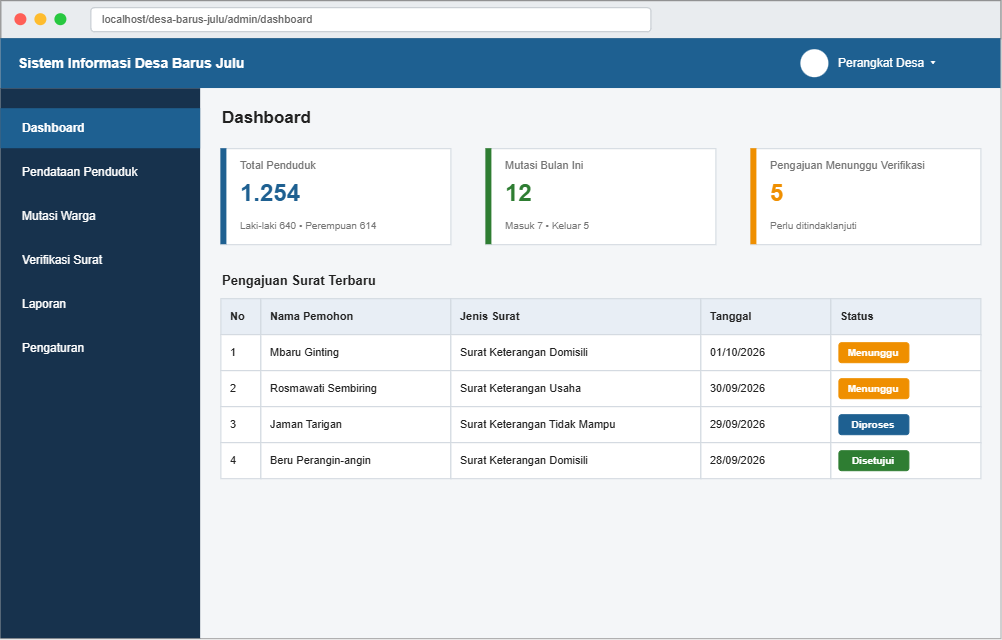

The diagram above was exported from draw.io. Its source (the exported page's mxGraphModel, read from the mxfile embedded in the PNG):
<mxGraphModel dx="1053" dy="770" grid="1" gridSize="10" guides="1" tooltips="1" connect="1" arrows="1" fold="1" page="1" pageScale="1" pageWidth="1080" pageHeight="708" math="0" shadow="0">
  <root>
    <mxCell id="0" />
    <mxCell id="1" parent="0" />
    <mxCell id="v2" parent="1" style="rounded=0;whiteSpace=wrap;html=1;fillColor=#ffffff;strokeColor=#888888;fontSize=12;fontColor=#222222;align=center;verticalAlign=middle;spacingLeft=6;spacingRight=6;spacingTop=0;spacingBottom=0;" value="" vertex="1">
      <mxGeometry height="638" width="1000" x="40" y="30" as="geometry" />
    </mxCell>
    <mxCell id="v3" parent="1" style="rounded=0;whiteSpace=wrap;html=1;fillColor=#e9ecef;strokeColor=#888888;fontSize=12;fontColor=#222222;align=center;verticalAlign=middle;spacingLeft=6;spacingRight=6;spacingTop=0;spacingBottom=0;" value="" vertex="1">
      <mxGeometry height="38" width="1000" x="40" y="30" as="geometry" />
    </mxCell>
    <mxCell id="v4" parent="1" style="ellipse;whiteSpace=wrap;html=1;fillColor=#ff5f57;strokeColor=none;fontSize=12;fontColor=#222222;align=center;verticalAlign=middle;spacingLeft=6;spacingRight=6;spacingTop=0;spacingBottom=0;" value="" vertex="1">
      <mxGeometry height="12" width="12" x="54" y="43" as="geometry" />
    </mxCell>
    <mxCell id="v5" parent="1" style="ellipse;whiteSpace=wrap;html=1;fillColor=#febc2e;strokeColor=none;fontSize=12;fontColor=#222222;align=center;verticalAlign=middle;spacingLeft=6;spacingRight=6;spacingTop=0;spacingBottom=0;" value="" vertex="1">
      <mxGeometry height="12" width="12" x="74" y="43" as="geometry" />
    </mxCell>
    <mxCell id="v6" parent="1" style="ellipse;whiteSpace=wrap;html=1;fillColor=#28c840;strokeColor=none;fontSize=12;fontColor=#222222;align=center;verticalAlign=middle;spacingLeft=6;spacingRight=6;spacingTop=0;spacingBottom=0;" value="" vertex="1">
      <mxGeometry height="12" width="12" x="94" y="43" as="geometry" />
    </mxCell>
    <mxCell id="v7" parent="1" style="rounded=1;arcSize=14;whiteSpace=wrap;html=1;fillColor=#ffffff;strokeColor=#c0c6cc;fontSize=11;fontColor=#666666;align=left;verticalAlign=middle;spacingLeft=10;spacingRight=10;spacingTop=0;spacingBottom=0;" value="localhost/desa-barus-julu/admin/dashboard" vertex="1">
      <mxGeometry height="24" width="560" x="130" y="37" as="geometry" />
    </mxCell>
    <mxCell id="v8" parent="1" style="rounded=0;whiteSpace=wrap;html=1;fillColor=#1e6091;strokeColor=none;fontSize=12;fontColor=#222222;align=center;verticalAlign=middle;spacingLeft=6;spacingRight=6;spacingTop=0;spacingBottom=0;" value="" vertex="1">
      <mxGeometry height="50" width="1000" x="40" y="68" as="geometry" />
    </mxCell>
    <mxCell id="v9" parent="1" style="rounded=0;whiteSpace=wrap;html=1;fillColor=none;strokeColor=none;fontSize=14;fontColor=#ffffff;align=left;verticalAlign=middle;spacingLeft=0;spacingRight=0;spacingTop=0;spacingBottom=0;fontStyle=1;" value="Sistem Informasi Desa Barus Julu" vertex="1">
      <mxGeometry height="50" width="500" x="56" y="68" as="geometry" />
    </mxCell>
    <mxCell id="v10" parent="1" style="ellipse;whiteSpace=wrap;html=1;fillColor=#ffffff;strokeColor=none;fontSize=12;fontColor=#222222;align=center;verticalAlign=middle;spacingLeft=6;spacingRight=6;spacingTop=0;spacingBottom=0;" value="" vertex="1">
      <mxGeometry height="28" width="28" x="840" y="79" as="geometry" />
    </mxCell>
    <mxCell id="v11" parent="1" style="rounded=0;whiteSpace=wrap;html=1;fillColor=none;strokeColor=none;fontSize=12;fontColor=#ffffff;align=left;verticalAlign=middle;spacingLeft=0;spacingRight=0;spacingTop=0;spacingBottom=0;" value="Perangkat Desa ▾" vertex="1">
      <mxGeometry height="50" width="150" x="876" y="68" as="geometry" />
    </mxCell>
    <mxCell id="v12" parent="1" style="rounded=0;whiteSpace=wrap;html=1;fillColor=#17324d;strokeColor=none;fontSize=12;fontColor=#222222;align=center;verticalAlign=middle;spacingLeft=6;spacingRight=6;spacingTop=0;spacingBottom=0;" value="" vertex="1">
      <mxGeometry height="550" width="200" x="40" y="118" as="geometry" />
    </mxCell>
    <mxCell id="v13" parent="1" style="rounded=0;whiteSpace=wrap;html=1;fillColor=#1e6091;strokeColor=none;fontSize=12;fontColor=#ffffff;align=left;verticalAlign=middle;spacingLeft=20;spacingRight=20;spacingTop=0;spacingBottom=0;fontStyle=1;" value="Dashboard" vertex="1">
      <mxGeometry height="40" width="200" x="40" y="138" as="geometry" />
    </mxCell>
    <mxCell id="v14" parent="1" style="rounded=0;whiteSpace=wrap;html=1;fillColor=none;strokeColor=none;fontSize=12;fontColor=#ffffff;align=left;verticalAlign=middle;spacingLeft=20;spacingRight=20;spacingTop=0;spacingBottom=0;" value="Pendataan Penduduk" vertex="1">
      <mxGeometry height="40" width="200" x="40" y="182" as="geometry" />
    </mxCell>
    <mxCell id="v15" parent="1" style="rounded=0;whiteSpace=wrap;html=1;fillColor=none;strokeColor=none;fontSize=12;fontColor=#ffffff;align=left;verticalAlign=middle;spacingLeft=20;spacingRight=20;spacingTop=0;spacingBottom=0;" value="Mutasi Warga" vertex="1">
      <mxGeometry height="40" width="200" x="40" y="226" as="geometry" />
    </mxCell>
    <mxCell id="v16" parent="1" style="rounded=0;whiteSpace=wrap;html=1;fillColor=none;strokeColor=none;fontSize=12;fontColor=#ffffff;align=left;verticalAlign=middle;spacingLeft=20;spacingRight=20;spacingTop=0;spacingBottom=0;" value="Verifikasi Surat" vertex="1">
      <mxGeometry height="40" width="200" x="40" y="270" as="geometry" />
    </mxCell>
    <mxCell id="v17" parent="1" style="rounded=0;whiteSpace=wrap;html=1;fillColor=none;strokeColor=none;fontSize=12;fontColor=#ffffff;align=left;verticalAlign=middle;spacingLeft=20;spacingRight=20;spacingTop=0;spacingBottom=0;" value="Laporan" vertex="1">
      <mxGeometry height="40" width="200" x="40" y="314" as="geometry" />
    </mxCell>
    <mxCell id="v18" parent="1" style="rounded=0;whiteSpace=wrap;html=1;fillColor=none;strokeColor=none;fontSize=12;fontColor=#ffffff;align=left;verticalAlign=middle;spacingLeft=20;spacingRight=20;spacingTop=0;spacingBottom=0;" value="Pengaturan" vertex="1">
      <mxGeometry height="40" width="200" x="40" y="358" as="geometry" />
    </mxCell>
    <mxCell id="v19" parent="1" style="rounded=0;whiteSpace=wrap;html=1;fillColor=#f4f6f8;strokeColor=none;fontSize=12;fontColor=#222222;align=center;verticalAlign=middle;spacingLeft=6;spacingRight=6;spacingTop=0;spacingBottom=0;" value="" vertex="1">
      <mxGeometry height="550" width="800" x="240" y="118" as="geometry" />
    </mxCell>
    <mxCell id="v20" parent="1" style="rounded=0;whiteSpace=wrap;html=1;fillColor=none;strokeColor=none;fontSize=17;fontColor=#222222;align=left;verticalAlign=middle;spacingLeft=0;spacingRight=0;spacingTop=0;spacingBottom=0;fontStyle=1;" value="Dashboard" vertex="1">
      <mxGeometry height="28" width="400" x="260" y="134" as="geometry" />
    </mxCell>
    <mxCell id="v21" parent="1" style="rounded=0;whiteSpace=wrap;html=1;fillColor=#ffffff;strokeColor=#d0d7de;fontSize=12;fontColor=#222222;align=center;verticalAlign=middle;spacingLeft=6;spacingRight=6;spacingTop=0;spacingBottom=0;" value="" vertex="1">
      <mxGeometry height="96" width="230" x="260" y="178" as="geometry" />
    </mxCell>
    <mxCell id="v22" parent="1" style="rounded=0;whiteSpace=wrap;html=1;fillColor=#1e6091;strokeColor=none;fontSize=12;fontColor=#222222;align=center;verticalAlign=middle;spacingLeft=6;spacingRight=6;spacingTop=0;spacingBottom=0;" value="" vertex="1">
      <mxGeometry height="96" width="6" x="260" y="178" as="geometry" />
    </mxCell>
    <mxCell id="v23" parent="1" style="rounded=0;whiteSpace=wrap;html=1;fillColor=none;strokeColor=none;fontSize=11;fontColor=#757575;align=left;verticalAlign=middle;spacingLeft=0;spacingRight=0;spacingTop=0;spacingBottom=0;" value="Total Penduduk" vertex="1">
      <mxGeometry height="18" width="205" x="278" y="186" as="geometry" />
    </mxCell>
    <mxCell id="v24" parent="1" style="rounded=0;whiteSpace=wrap;html=1;fillColor=none;strokeColor=none;fontSize=24;fontColor=#1e6091;align=left;verticalAlign=middle;spacingLeft=0;spacingRight=0;spacingTop=0;spacingBottom=0;fontStyle=1;" value="1.254" vertex="1">
      <mxGeometry height="38" width="205" x="278" y="204" as="geometry" />
    </mxCell>
    <mxCell id="v25" parent="1" style="rounded=0;whiteSpace=wrap;html=1;fillColor=none;strokeColor=none;fontSize=10;fontColor=#757575;align=left;verticalAlign=middle;spacingLeft=0;spacingRight=0;spacingTop=0;spacingBottom=0;" value="Laki-laki 640  •  Perempuan 614" vertex="1">
      <mxGeometry height="18" width="205" x="278" y="246" as="geometry" />
    </mxCell>
    <mxCell id="v26" parent="1" style="rounded=0;whiteSpace=wrap;html=1;fillColor=#ffffff;strokeColor=#d0d7de;fontSize=12;fontColor=#222222;align=center;verticalAlign=middle;spacingLeft=6;spacingRight=6;spacingTop=0;spacingBottom=0;" value="" vertex="1">
      <mxGeometry height="96" width="230" x="525" y="178" as="geometry" />
    </mxCell>
    <mxCell id="v27" parent="1" style="rounded=0;whiteSpace=wrap;html=1;fillColor=#2e7d32;strokeColor=none;fontSize=12;fontColor=#222222;align=center;verticalAlign=middle;spacingLeft=6;spacingRight=6;spacingTop=0;spacingBottom=0;" value="" vertex="1">
      <mxGeometry height="96" width="6" x="525" y="178" as="geometry" />
    </mxCell>
    <mxCell id="v28" parent="1" style="rounded=0;whiteSpace=wrap;html=1;fillColor=none;strokeColor=none;fontSize=11;fontColor=#757575;align=left;verticalAlign=middle;spacingLeft=0;spacingRight=0;spacingTop=0;spacingBottom=0;" value="Mutasi Bulan Ini" vertex="1">
      <mxGeometry height="18" width="205" x="543" y="186" as="geometry" />
    </mxCell>
    <mxCell id="v29" parent="1" style="rounded=0;whiteSpace=wrap;html=1;fillColor=none;strokeColor=none;fontSize=24;fontColor=#2e7d32;align=left;verticalAlign=middle;spacingLeft=0;spacingRight=0;spacingTop=0;spacingBottom=0;fontStyle=1;" value="12" vertex="1">
      <mxGeometry height="38" width="205" x="543" y="204" as="geometry" />
    </mxCell>
    <mxCell id="v30" parent="1" style="rounded=0;whiteSpace=wrap;html=1;fillColor=none;strokeColor=none;fontSize=10;fontColor=#757575;align=left;verticalAlign=middle;spacingLeft=0;spacingRight=0;spacingTop=0;spacingBottom=0;" value="Masuk 7  •  Keluar 5" vertex="1">
      <mxGeometry height="18" width="205" x="543" y="246" as="geometry" />
    </mxCell>
    <mxCell id="v31" parent="1" style="rounded=0;whiteSpace=wrap;html=1;fillColor=#ffffff;strokeColor=#d0d7de;fontSize=12;fontColor=#222222;align=center;verticalAlign=middle;spacingLeft=6;spacingRight=6;spacingTop=0;spacingBottom=0;" value="" vertex="1">
      <mxGeometry height="96" width="230" x="790" y="178" as="geometry" />
    </mxCell>
    <mxCell id="v32" parent="1" style="rounded=0;whiteSpace=wrap;html=1;fillColor=#ef8f00;strokeColor=none;fontSize=12;fontColor=#222222;align=center;verticalAlign=middle;spacingLeft=6;spacingRight=6;spacingTop=0;spacingBottom=0;" value="" vertex="1">
      <mxGeometry height="96" width="6" x="790" y="178" as="geometry" />
    </mxCell>
    <mxCell id="v33" parent="1" style="rounded=0;whiteSpace=wrap;html=1;fillColor=none;strokeColor=none;fontSize=11;fontColor=#757575;align=left;verticalAlign=middle;spacingLeft=0;spacingRight=0;spacingTop=0;spacingBottom=0;" value="Pengajuan Menunggu Verifikasi" vertex="1">
      <mxGeometry height="18" width="205" x="808" y="186" as="geometry" />
    </mxCell>
    <mxCell id="v34" parent="1" style="rounded=0;whiteSpace=wrap;html=1;fillColor=none;strokeColor=none;fontSize=24;fontColor=#ef8f00;align=left;verticalAlign=middle;spacingLeft=0;spacingRight=0;spacingTop=0;spacingBottom=0;fontStyle=1;" value="5" vertex="1">
      <mxGeometry height="38" width="205" x="808" y="204" as="geometry" />
    </mxCell>
    <mxCell id="v35" parent="1" style="rounded=0;whiteSpace=wrap;html=1;fillColor=none;strokeColor=none;fontSize=10;fontColor=#757575;align=left;verticalAlign=middle;spacingLeft=0;spacingRight=0;spacingTop=0;spacingBottom=0;" value="Perlu ditindaklanjuti" vertex="1">
      <mxGeometry height="18" width="205" x="808" y="246" as="geometry" />
    </mxCell>
    <mxCell id="v36" parent="1" style="rounded=0;whiteSpace=wrap;html=1;fillColor=none;strokeColor=none;fontSize=13;fontColor=#222222;align=left;verticalAlign=middle;spacingLeft=0;spacingRight=0;spacingTop=0;spacingBottom=0;fontStyle=1;" value="Pengajuan Surat Terbaru" vertex="1">
      <mxGeometry height="24" width="500" x="260" y="298" as="geometry" />
    </mxCell>
    <mxCell id="v37" parent="1" style="rounded=0;whiteSpace=wrap;html=1;fillColor=#e8eef5;strokeColor=#d0d7de;fontSize=11;fontColor=#222222;align=left;verticalAlign=middle;spacingLeft=8;spacingRight=8;spacingTop=0;spacingBottom=0;fontStyle=1;" value="No" vertex="1">
      <mxGeometry height="36" width="40" x="260" y="328" as="geometry" />
    </mxCell>
    <mxCell id="v38" parent="1" style="rounded=0;whiteSpace=wrap;html=1;fillColor=#e8eef5;strokeColor=#d0d7de;fontSize=11;fontColor=#222222;align=left;verticalAlign=middle;spacingLeft=8;spacingRight=8;spacingTop=0;spacingBottom=0;fontStyle=1;" value="Nama Pemohon" vertex="1">
      <mxGeometry height="36" width="190" x="300" y="328" as="geometry" />
    </mxCell>
    <mxCell id="v39" parent="1" style="rounded=0;whiteSpace=wrap;html=1;fillColor=#e8eef5;strokeColor=#d0d7de;fontSize=11;fontColor=#222222;align=left;verticalAlign=middle;spacingLeft=8;spacingRight=8;spacingTop=0;spacingBottom=0;fontStyle=1;" value="Jenis Surat" vertex="1">
      <mxGeometry height="36" width="250" x="490" y="328" as="geometry" />
    </mxCell>
    <mxCell id="v40" parent="1" style="rounded=0;whiteSpace=wrap;html=1;fillColor=#e8eef5;strokeColor=#d0d7de;fontSize=11;fontColor=#222222;align=left;verticalAlign=middle;spacingLeft=8;spacingRight=8;spacingTop=0;spacingBottom=0;fontStyle=1;" value="Tanggal" vertex="1">
      <mxGeometry height="36" width="130" x="740" y="328" as="geometry" />
    </mxCell>
    <mxCell id="v41" parent="1" style="rounded=0;whiteSpace=wrap;html=1;fillColor=#e8eef5;strokeColor=#d0d7de;fontSize=11;fontColor=#222222;align=left;verticalAlign=middle;spacingLeft=8;spacingRight=8;spacingTop=0;spacingBottom=0;fontStyle=1;" value="Status" vertex="1">
      <mxGeometry height="36" width="150" x="870" y="328" as="geometry" />
    </mxCell>
    <mxCell id="v42" parent="1" style="rounded=0;whiteSpace=wrap;html=1;fillColor=#ffffff;strokeColor=#d0d7de;fontSize=11;fontColor=#222222;align=left;verticalAlign=middle;spacingLeft=8;spacingRight=8;spacingTop=0;spacingBottom=0;" value="1" vertex="1">
      <mxGeometry height="36" width="40" x="260" y="364" as="geometry" />
    </mxCell>
    <mxCell id="v43" parent="1" style="rounded=0;whiteSpace=wrap;html=1;fillColor=#ffffff;strokeColor=#d0d7de;fontSize=11;fontColor=#222222;align=left;verticalAlign=middle;spacingLeft=8;spacingRight=8;spacingTop=0;spacingBottom=0;" value="Mbaru Ginting" vertex="1">
      <mxGeometry height="36" width="190" x="300" y="364" as="geometry" />
    </mxCell>
    <mxCell id="v44" parent="1" style="rounded=0;whiteSpace=wrap;html=1;fillColor=#ffffff;strokeColor=#d0d7de;fontSize=11;fontColor=#222222;align=left;verticalAlign=middle;spacingLeft=8;spacingRight=8;spacingTop=0;spacingBottom=0;" value="Surat Keterangan Domisili" vertex="1">
      <mxGeometry height="36" width="250" x="490" y="364" as="geometry" />
    </mxCell>
    <mxCell id="v45" parent="1" style="rounded=0;whiteSpace=wrap;html=1;fillColor=#ffffff;strokeColor=#d0d7de;fontSize=11;fontColor=#222222;align=left;verticalAlign=middle;spacingLeft=8;spacingRight=8;spacingTop=0;spacingBottom=0;" value="01/10/2026" vertex="1">
      <mxGeometry height="36" width="130" x="740" y="364" as="geometry" />
    </mxCell>
    <mxCell id="v46" parent="1" style="rounded=0;whiteSpace=wrap;html=1;fillColor=#ffffff;strokeColor=#d0d7de;fontSize=12;fontColor=#222222;align=center;verticalAlign=middle;spacingLeft=6;spacingRight=6;spacingTop=0;spacingBottom=0;" value="" vertex="1">
      <mxGeometry height="36" width="150" x="870" y="364" as="geometry" />
    </mxCell>
    <mxCell id="v47" parent="1" style="rounded=1;arcSize=14;whiteSpace=wrap;html=1;fillColor=#ef8f00;strokeColor=#ef8f00;fontSize=10;fontColor=#ffffff;align=center;verticalAlign=middle;spacingLeft=2;spacingRight=2;spacingTop=0;spacingBottom=0;fontStyle=1;" value="Menunggu" vertex="1">
      <mxGeometry height="20" width="70" x="878" y="372" as="geometry" />
    </mxCell>
    <mxCell id="v48" parent="1" style="rounded=0;whiteSpace=wrap;html=1;fillColor=#ffffff;strokeColor=#d0d7de;fontSize=11;fontColor=#222222;align=left;verticalAlign=middle;spacingLeft=8;spacingRight=8;spacingTop=0;spacingBottom=0;" value="2" vertex="1">
      <mxGeometry height="36" width="40" x="260" y="400" as="geometry" />
    </mxCell>
    <mxCell id="v49" parent="1" style="rounded=0;whiteSpace=wrap;html=1;fillColor=#ffffff;strokeColor=#d0d7de;fontSize=11;fontColor=#222222;align=left;verticalAlign=middle;spacingLeft=8;spacingRight=8;spacingTop=0;spacingBottom=0;" value="Rosmawati Sembiring" vertex="1">
      <mxGeometry height="36" width="190" x="300" y="400" as="geometry" />
    </mxCell>
    <mxCell id="v50" parent="1" style="rounded=0;whiteSpace=wrap;html=1;fillColor=#ffffff;strokeColor=#d0d7de;fontSize=11;fontColor=#222222;align=left;verticalAlign=middle;spacingLeft=8;spacingRight=8;spacingTop=0;spacingBottom=0;" value="Surat Keterangan Usaha" vertex="1">
      <mxGeometry height="36" width="250" x="490" y="400" as="geometry" />
    </mxCell>
    <mxCell id="v51" parent="1" style="rounded=0;whiteSpace=wrap;html=1;fillColor=#ffffff;strokeColor=#d0d7de;fontSize=11;fontColor=#222222;align=left;verticalAlign=middle;spacingLeft=8;spacingRight=8;spacingTop=0;spacingBottom=0;" value="30/09/2026" vertex="1">
      <mxGeometry height="36" width="130" x="740" y="400" as="geometry" />
    </mxCell>
    <mxCell id="v52" parent="1" style="rounded=0;whiteSpace=wrap;html=1;fillColor=#ffffff;strokeColor=#d0d7de;fontSize=12;fontColor=#222222;align=center;verticalAlign=middle;spacingLeft=6;spacingRight=6;spacingTop=0;spacingBottom=0;" value="" vertex="1">
      <mxGeometry height="36" width="150" x="870" y="400" as="geometry" />
    </mxCell>
    <mxCell id="v53" parent="1" style="rounded=1;arcSize=14;whiteSpace=wrap;html=1;fillColor=#ef8f00;strokeColor=#ef8f00;fontSize=10;fontColor=#ffffff;align=center;verticalAlign=middle;spacingLeft=2;spacingRight=2;spacingTop=0;spacingBottom=0;fontStyle=1;" value="Menunggu" vertex="1">
      <mxGeometry height="20" width="70" x="878" y="408" as="geometry" />
    </mxCell>
    <mxCell id="v54" parent="1" style="rounded=0;whiteSpace=wrap;html=1;fillColor=#ffffff;strokeColor=#d0d7de;fontSize=11;fontColor=#222222;align=left;verticalAlign=middle;spacingLeft=8;spacingRight=8;spacingTop=0;spacingBottom=0;" value="3" vertex="1">
      <mxGeometry height="36" width="40" x="260" y="436" as="geometry" />
    </mxCell>
    <mxCell id="v55" parent="1" style="rounded=0;whiteSpace=wrap;html=1;fillColor=#ffffff;strokeColor=#d0d7de;fontSize=11;fontColor=#222222;align=left;verticalAlign=middle;spacingLeft=8;spacingRight=8;spacingTop=0;spacingBottom=0;" value="Jaman Tarigan" vertex="1">
      <mxGeometry height="36" width="190" x="300" y="436" as="geometry" />
    </mxCell>
    <mxCell id="v56" parent="1" style="rounded=0;whiteSpace=wrap;html=1;fillColor=#ffffff;strokeColor=#d0d7de;fontSize=11;fontColor=#222222;align=left;verticalAlign=middle;spacingLeft=8;spacingRight=8;spacingTop=0;spacingBottom=0;" value="Surat Keterangan Tidak Mampu" vertex="1">
      <mxGeometry height="36" width="250" x="490" y="436" as="geometry" />
    </mxCell>
    <mxCell id="v57" parent="1" style="rounded=0;whiteSpace=wrap;html=1;fillColor=#ffffff;strokeColor=#d0d7de;fontSize=11;fontColor=#222222;align=left;verticalAlign=middle;spacingLeft=8;spacingRight=8;spacingTop=0;spacingBottom=0;" value="29/09/2026" vertex="1">
      <mxGeometry height="36" width="130" x="740" y="436" as="geometry" />
    </mxCell>
    <mxCell id="v58" parent="1" style="rounded=0;whiteSpace=wrap;html=1;fillColor=#ffffff;strokeColor=#d0d7de;fontSize=12;fontColor=#222222;align=center;verticalAlign=middle;spacingLeft=6;spacingRight=6;spacingTop=0;spacingBottom=0;" value="" vertex="1">
      <mxGeometry height="36" width="150" x="870" y="436" as="geometry" />
    </mxCell>
    <mxCell id="v59" parent="1" style="rounded=1;arcSize=14;whiteSpace=wrap;html=1;fillColor=#1e6091;strokeColor=#1e6091;fontSize=10;fontColor=#ffffff;align=center;verticalAlign=middle;spacingLeft=2;spacingRight=2;spacingTop=0;spacingBottom=0;fontStyle=1;" value="Diproses" vertex="1">
      <mxGeometry height="20" width="70" x="878" y="444" as="geometry" />
    </mxCell>
    <mxCell id="v60" parent="1" style="rounded=0;whiteSpace=wrap;html=1;fillColor=#ffffff;strokeColor=#d0d7de;fontSize=11;fontColor=#222222;align=left;verticalAlign=middle;spacingLeft=8;spacingRight=8;spacingTop=0;spacingBottom=0;" value="4" vertex="1">
      <mxGeometry height="36" width="40" x="260" y="472" as="geometry" />
    </mxCell>
    <mxCell id="v61" parent="1" style="rounded=0;whiteSpace=wrap;html=1;fillColor=#ffffff;strokeColor=#d0d7de;fontSize=11;fontColor=#222222;align=left;verticalAlign=middle;spacingLeft=8;spacingRight=8;spacingTop=0;spacingBottom=0;" value="Beru Perangin-angin" vertex="1">
      <mxGeometry height="36" width="190" x="300" y="472" as="geometry" />
    </mxCell>
    <mxCell id="v62" parent="1" style="rounded=0;whiteSpace=wrap;html=1;fillColor=#ffffff;strokeColor=#d0d7de;fontSize=11;fontColor=#222222;align=left;verticalAlign=middle;spacingLeft=8;spacingRight=8;spacingTop=0;spacingBottom=0;" value="Surat Keterangan Domisili" vertex="1">
      <mxGeometry height="36" width="250" x="490" y="472" as="geometry" />
    </mxCell>
    <mxCell id="v63" parent="1" style="rounded=0;whiteSpace=wrap;html=1;fillColor=#ffffff;strokeColor=#d0d7de;fontSize=11;fontColor=#222222;align=left;verticalAlign=middle;spacingLeft=8;spacingRight=8;spacingTop=0;spacingBottom=0;" value="28/09/2026" vertex="1">
      <mxGeometry height="36" width="130" x="740" y="472" as="geometry" />
    </mxCell>
    <mxCell id="v64" parent="1" style="rounded=0;whiteSpace=wrap;html=1;fillColor=#ffffff;strokeColor=#d0d7de;fontSize=12;fontColor=#222222;align=center;verticalAlign=middle;spacingLeft=6;spacingRight=6;spacingTop=0;spacingBottom=0;" value="" vertex="1">
      <mxGeometry height="36" width="150" x="870" y="472" as="geometry" />
    </mxCell>
    <mxCell id="v65" parent="1" style="rounded=1;arcSize=14;whiteSpace=wrap;html=1;fillColor=#2e7d32;strokeColor=#2e7d32;fontSize=10;fontColor=#ffffff;align=center;verticalAlign=middle;spacingLeft=2;spacingRight=2;spacingTop=0;spacingBottom=0;fontStyle=1;" value="Disetujui" vertex="1">
      <mxGeometry height="20" width="70" x="878" y="480" as="geometry" />
    </mxCell>
  </root>
</mxGraphModel>